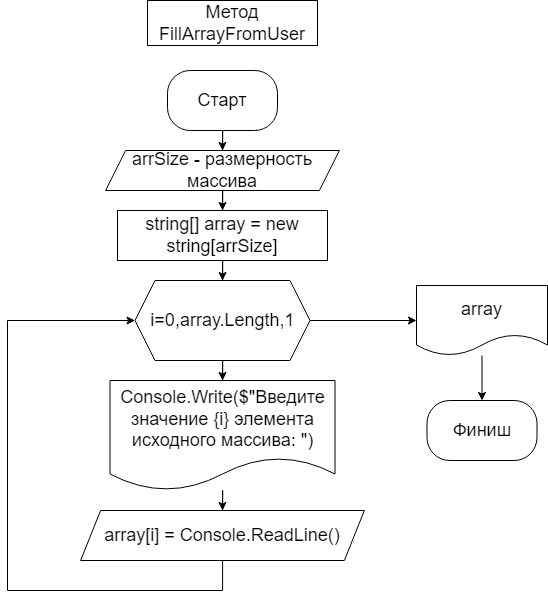

The diagram above was exported from draw.io. Its source (the exported page's mxGraphModel, read from the mxfile embedded in the PNG):
<mxGraphModel dx="2206" dy="2306" grid="1" gridSize="10" guides="1" tooltips="1" connect="1" arrows="1" fold="1" page="1" pageScale="1" pageWidth="827" pageHeight="1169" math="0" shadow="0">
  <root>
    <mxCell id="0" />
    <mxCell id="1" parent="0" />
    <mxCell id="2" style="edgeStyle=orthogonalEdgeStyle;rounded=0;orthogonalLoop=1;jettySize=auto;html=1;entryX=0.5;entryY=0;entryDx=0;entryDy=0;" edge="1" source="3" target="6" parent="1">
      <mxGeometry relative="1" as="geometry" />
    </mxCell>
    <mxCell id="3" value="&lt;font style=&quot;font-size: 18px;&quot;&gt;string[] array = new string[arrSize]&lt;/font&gt;" style="rounded=0;whiteSpace=wrap;html=1;" vertex="1" parent="1">
      <mxGeometry x="324" y="250" width="210" height="50" as="geometry" />
    </mxCell>
    <mxCell id="4" style="edgeStyle=orthogonalEdgeStyle;rounded=0;orthogonalLoop=1;jettySize=auto;html=1;entryX=0.5;entryY=0;entryDx=0;entryDy=0;" edge="1" source="6" target="10" parent="1">
      <mxGeometry relative="1" as="geometry" />
    </mxCell>
    <mxCell id="5" style="edgeStyle=orthogonalEdgeStyle;rounded=0;orthogonalLoop=1;jettySize=auto;html=1;entryX=0;entryY=0.5;entryDx=0;entryDy=0;" edge="1" source="6" target="17" parent="1">
      <mxGeometry relative="1" as="geometry" />
    </mxCell>
    <mxCell id="6" value="&lt;font style=&quot;font-size: 18px;&quot;&gt;i=0,array.Length,1&lt;/font&gt;" style="shape=hexagon;perimeter=hexagonPerimeter2;whiteSpace=wrap;html=1;fixedSize=1;" vertex="1" parent="1">
      <mxGeometry x="341.5" y="320" width="175" height="80" as="geometry" />
    </mxCell>
    <mxCell id="7" style="edgeStyle=orthogonalEdgeStyle;rounded=0;orthogonalLoop=1;jettySize=auto;html=1;fontSize=18;endArrow=classic;endFill=1;entryX=0;entryY=0.5;entryDx=0;entryDy=0;" edge="1" source="8" target="6" parent="1">
      <mxGeometry relative="1" as="geometry">
        <mxPoint x="334" y="360" as="targetPoint" />
        <Array as="points">
          <mxPoint x="429" y="630" />
          <mxPoint x="214" y="630" />
          <mxPoint x="214" y="360" />
        </Array>
      </mxGeometry>
    </mxCell>
    <mxCell id="8" value="&lt;font style=&quot;font-size: 18px;&quot;&gt;array[i] = Console.ReadLine()&lt;/font&gt;" style="shape=parallelogram;perimeter=parallelogramPerimeter;whiteSpace=wrap;html=1;fixedSize=1;" vertex="1" parent="1">
      <mxGeometry x="287.12" y="550" width="283.75" height="50" as="geometry" />
    </mxCell>
    <mxCell id="9" style="edgeStyle=orthogonalEdgeStyle;rounded=0;orthogonalLoop=1;jettySize=auto;html=1;entryX=0.5;entryY=0;entryDx=0;entryDy=0;" edge="1" source="10" target="8" parent="1">
      <mxGeometry relative="1" as="geometry" />
    </mxCell>
    <mxCell id="10" value="&lt;font style=&quot;font-size: 18px;&quot;&gt;Console.Write($&quot;Введите значение {i} элемента исходного массива: &quot;)&lt;/font&gt;" style="shape=document;whiteSpace=wrap;html=1;boundedLbl=1;" vertex="1" parent="1">
      <mxGeometry x="316.5" y="420" width="225" height="110" as="geometry" />
    </mxCell>
    <mxCell id="11" style="edgeStyle=orthogonalEdgeStyle;rounded=0;orthogonalLoop=1;jettySize=auto;html=1;entryX=0.5;entryY=0;entryDx=0;entryDy=0;" edge="1" source="12" target="15" parent="1">
      <mxGeometry relative="1" as="geometry" />
    </mxCell>
    <mxCell id="12" value="&lt;font style=&quot;font-size: 18px;&quot;&gt;Старт&lt;/font&gt;" style="rounded=1;whiteSpace=wrap;html=1;arcSize=38;" vertex="1" parent="1">
      <mxGeometry x="374" y="110" width="110" height="60" as="geometry" />
    </mxCell>
    <mxCell id="13" value="&lt;font style=&quot;font-size: 18px;&quot;&gt;Финиш&lt;/font&gt;" style="rounded=1;whiteSpace=wrap;html=1;arcSize=38;" vertex="1" parent="1">
      <mxGeometry x="633.5" y="440" width="110" height="60" as="geometry" />
    </mxCell>
    <mxCell id="14" style="edgeStyle=orthogonalEdgeStyle;rounded=0;orthogonalLoop=1;jettySize=auto;html=1;entryX=0.5;entryY=0;entryDx=0;entryDy=0;" edge="1" source="15" target="3" parent="1">
      <mxGeometry relative="1" as="geometry" />
    </mxCell>
    <mxCell id="15" value="&lt;font style=&quot;font-size: 18px;&quot;&gt;arrSize - размерность массива&lt;/font&gt;" style="shape=parallelogram;perimeter=parallelogramPerimeter;whiteSpace=wrap;html=1;fixedSize=1;" vertex="1" parent="1">
      <mxGeometry x="312.13" y="190" width="233.75" height="40" as="geometry" />
    </mxCell>
    <mxCell id="16" style="edgeStyle=orthogonalEdgeStyle;rounded=0;orthogonalLoop=1;jettySize=auto;html=1;entryX=0.5;entryY=0;entryDx=0;entryDy=0;" edge="1" source="17" target="13" parent="1">
      <mxGeometry relative="1" as="geometry" />
    </mxCell>
    <mxCell id="17" value="&lt;font style=&quot;font-size: 18px;&quot;&gt;array&lt;/font&gt;" style="shape=document;whiteSpace=wrap;html=1;boundedLbl=1;" vertex="1" parent="1">
      <mxGeometry x="623" y="325" width="131" height="70" as="geometry" />
    </mxCell>
    <mxCell id="18" value="&lt;font style=&quot;font-size: 18px;&quot;&gt;Метод FillArrayFromUser&lt;/font&gt;" style="text;html=1;strokeColor=default;fillColor=default;align=center;verticalAlign=middle;whiteSpace=wrap;rounded=0;" vertex="1" parent="1">
      <mxGeometry x="354" y="40" width="170" height="45" as="geometry" />
    </mxCell>
  </root>
</mxGraphModel>